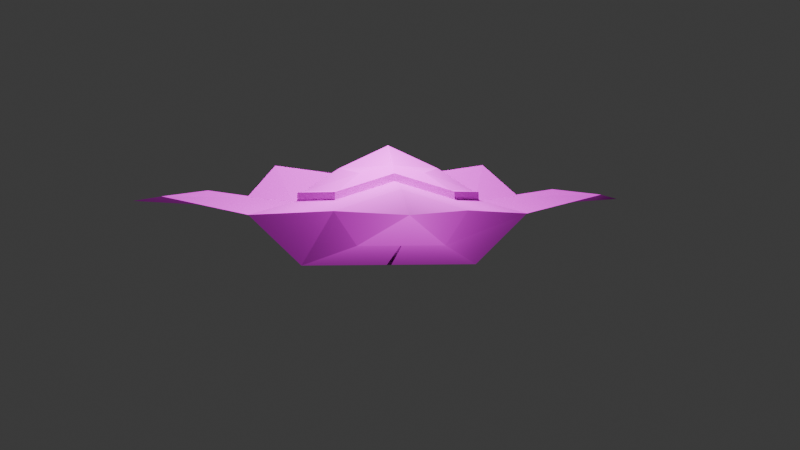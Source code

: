 # Source: Nave_enemiga.blend  (saved by Blender 5.2.45; exported with 4.5.12 LTS)
import bpy
from mathutils import Matrix  # noqa: F401  (used for matrix-valued properties, if any)

bpy.ops.wm.read_factory_settings(use_empty=True)
scene = bpy.context.scene
scene.name = 'Scene'

# ---- collections
col_collection = bpy.data.collections.new('Collection'); scene.collection.children.link(col_collection)

# ---- images (referenced by path relative to the original .blend; pixels are not part of the script)
import os
ASSET_DIR = os.environ.get("B2B_ASSET_DIR", "")  # directory of the original .blend (textures are referenced by path, not embedded)
HERE = os.path.dirname(os.path.abspath(__file__))  # packed textures are extracted next to this script under _unpacked/

def load_image(name, relpath, width, height, colorspace="sRGB"):
    """Load a texture the original file referenced (path relative to the .blend, or extracted next to this script)."""
    p = next((c for c in (os.path.join(HERE, relpath), os.path.join(ASSET_DIR, relpath)) if relpath and os.path.exists(c)), "")
    if p:
        img = bpy.data.images.load(p, check_existing=True)
        img.name = name
    else:  # same state as the original file: an image datablock whose file is absent (Cycles renders it pink)
        img = bpy.data.images.new(name, width, height)
        img.source = "FILE"
        img.filepath = "//" + (relpath or name)
    img.colorspace_settings.name = colorspace
    return img
img_nave_enemiga_textura_png = load_image('Nave enemiga textura.png', 'Nave enemiga textura.png', 1024, 1024, 'sRGB')

# ---- materials (node trees are filled in below, after node groups)
mat_material = bpy.data.materials.new('Material')

# ---- material node trees
mat_material.use_nodes = True; mat_material.node_tree.nodes.clear()
_N = mat_material.node_tree.nodes; _L = mat_material.node_tree.links
n0 = _N.new('ShaderNodeBsdfPrincipled'); n0.name = 'Principled BSDF'; n0.location = (-200, 100)
n0.inputs[2].default_value = 1.0
n0.inputs[10].default_value = 0.005
n1 = _N.new('ShaderNodeOutputMaterial'); n1.name = 'Material Output'; n1.location = (200, 100)
n2 = _N.new('ShaderNodeTexImage'); n2.name = 'Image Texture'; n2.location = (-490, 75)
n2.image = img_nave_enemiga_textura_png
n2.interpolation = 'Closest'
_L.new(n0.outputs[0], n1.inputs[0])
_L.new(n2.outputs[0], n0.inputs[0])
n1.is_active_output = True

# ---- world
world_world = bpy.data.worlds.new('World'); scene.world = world_world
world_world.use_nodes = True; world_world.node_tree.nodes.clear()
_N = world_world.node_tree.nodes; _L = world_world.node_tree.links
n0 = _N.new('ShaderNodeOutputWorld'); n0.name = 'World Output'; n0.location = (200, 100)
n1 = _N.new('ShaderNodeBackground'); n1.name = 'Background'; n1.location = (-200, 100)
n1.inputs[0].default_value = (0.05088, 0.05088, 0.05088, 1.0)
_L.new(n1.outputs[0], n0.inputs[0])
n0.is_active_output = True
world_world.color = (0.05088, 0.05088, 0.05088)
world_world.sun_shadow_jitter_overblur = 0.0

# ---- cameras
cam_camera = bpy.data.cameras.new('Camera')

# ---- lights
light_point = bpy.data.lights.new('Point', 'POINT')
light_point.exposure = 5.109
light_point.energy = 46.9
light_point_001 = bpy.data.lights.new('Point.001', 'POINT')
light_point_001.exposure = 5.109
light_point_001.energy = 46.9
light_point_002 = bpy.data.lights.new('Point.002', 'SPOT')
light_point_002.exposure = 5.109
light_point_002.energy = 46.9
light_point_002.spot_size = 1.306

# ---- meshes
me_cone = bpy.data.meshes.new('Cone')
me_cone.from_pydata([(1.192e-07, -0.2533, 4.885), (1.192e-07, -1.249, 6.886), (1.192e-07, 0.8619, -2.809), (1.192e-07, -0.1656, -2.402), (-0.1065, -0.1547, -2.755), (1.192e-07, 1.482, -2.605), (0.001372, 0.2434, 3.165), (0.01202, -2.064, 4.885), (0.1065, -0.1547, -2.755), (1.192e-07, 0.8552, -0.4573), (0.01273, -1.234, -2.755), (-0.7915, -2.065, 4.918), (-1.204, -0.946, 4.934), (-1.857, -2.671, 1.089), (-2.969, -0.7357, 1.127), (-1.008, -1.241, -2.719), (-0.7526, 0.7267, -4.143), (-0.6584, 0.6985, -2.618), (-1.942, -0.2025, 1.057), (-1.159, -0.4104, 3.256), (-1.205, 0.1064, -0.2971), (-6.119, 0.2828, -3.307), (-1.574, -0.3157, -2.622), (-1.862, -1.062, -0.9898), (-1.366, -0.1496, -0.3847), (-5.014, 0.1688, -0.5658), (-4.085, 0.527, -1.579), (-4.335, -0.03293, -1.904), (-3.796, 0.4531, -2.786), (-1.781, -0.07911, -1.018), (-2.324, -0.05596, -2.678), (-2.673, 0.1428, -1.41), (-3.119, 0.1535, -0.8333), (-2.067, -0.08056, -0.4552), (-2.456, 1.139, -2.968), (-1.082, 0.8767, -2.525), (-2.554, 1.732, -2.576), (-0.9748, 1.272, -2.172), (0.04814, -2.671, 1.089), (0.007786, 1.914, 1.046), (0.009247, 1.375, 0.3646), (0.001751, 1.123, 0.003499), (0.009473, 0.9171, 2.451), (0.001751, 0.5015, 2.941), (0.001751, 0.5191, 3.171), (0.001751, 1.233, -0.2027), (0.005285, 0.9645, -0.207), (-1.107, -0.06509, 3.02), (-1.038, 0.3808, -0.07845), (-1.057, 1.017, 1.082), (-0.6525, 0.6419, 2.439), (-0.7462, 0.9911, 0.3103), (-1.155, -0.1363, 3.261), (-1.933, 0.1084, 1.071), (-1.198, 0.3805, -0.2968), (-1.809, 0.1365, 1.091), (-3.299, -0.5894, 0.8534), (-1.409, -1.917, -0.92), (-0.3335, 0.7758, -1.552), (-1.581, -0.9011, 4.121), (0.03047, -1.954, -0.8291), (-3.498, -0.381, -1.595), (0.1065, -0.1547, -2.755), (-0.001372, 0.2434, 3.165), (-0.01202, -2.064, 4.885), (-0.1065, -0.1547, -2.755), (-0.01273, -1.234, -2.755), (0.7915, -2.065, 4.918), (1.204, -0.946, 4.934), (1.857, -2.671, 1.089), (2.969, -0.7357, 1.127), (1.008, -1.241, -2.719), (0.7526, 0.7267, -4.143), (0.6584, 0.6985, -2.618), (1.942, -0.2025, 1.057), (1.159, -0.4104, 3.256), (1.205, 0.1064, -0.2971), (6.119, 0.2828, -3.307), (1.574, -0.3157, -2.622), (1.862, -1.062, -0.9898), (1.366, -0.1496, -0.3847), (5.014, 0.1688, -0.5658), (4.085, 0.527, -1.579), (4.335, -0.03293, -1.904), (3.796, 0.4531, -2.786), (1.781, -0.07911, -1.018), (2.324, -0.05596, -2.678), (2.673, 0.1428, -1.41), (3.119, 0.1535, -0.8333), (2.067, -0.08056, -0.4552), (2.456, 1.139, -2.968), (1.082, 0.8767, -2.525), (2.554, 1.732, -2.576), (0.9748, 1.272, -2.172), (-0.04814, -2.671, 1.089), (-0.007786, 1.914, 1.046), (-0.009247, 1.375, 0.3646), (-0.00175, 1.123, 0.003499), (-0.009473, 0.9171, 2.451), (-0.00175, 0.5015, 2.941), (-0.00175, 0.5191, 3.171), (-0.00175, 1.233, -0.2027), (-0.005285, 0.9645, -0.207), (1.107, -0.06509, 3.02), (1.038, 0.3808, -0.07845), (1.057, 1.017, 1.082), (0.6525, 0.6419, 2.439), (0.7462, 0.9911, 0.3103), (1.155, -0.1363, 3.261), (1.933, 0.1084, 1.071), (1.198, 0.3805, -0.2968), (1.809, 0.1365, 1.091), (3.299, -0.5894, 0.8534), (1.409, -1.917, -0.92), (0.3335, 0.7758, -1.552), (1.581, -0.9011, 4.121), (-0.03047, -1.954, -0.8291), (3.498, -0.381, -1.595)], [], [(15, 3, 10), (11, 1, 12), (12, 1, 0), (13, 14, 23, 57), (12, 0, 6, 19, 59), (11, 12, 59, 14, 13), (2, 3, 22, 16), (14, 18, 20, 24), (22, 3, 15), (16, 17, 2), (2, 17, 5), (5, 17, 58, 9), (22, 23, 61, 27, 28, 30), (21, 27, 25), (24, 22, 29), (21, 25, 26), (25, 27, 61, 56), (26, 28, 21), (28, 27, 21), (22, 30, 31, 29), (33, 37, 36, 32), (35, 34, 36, 37), (31, 34, 35, 29), (29, 35, 37, 33), (32, 36, 34, 31), (7, 11, 13, 38), (1, 11, 7), (30, 28, 26, 31), (10, 60, 57, 15), (18, 53, 54, 20), (19, 52, 53, 18), (20, 54, 45, 46), (41, 48, 51, 40), (49, 50, 42, 39), (42, 50, 47, 43), (40, 51, 49, 39), (48, 54, 53, 55), (41, 45, 54, 48), (47, 52, 44, 43), (6, 44, 52, 19), (55, 47, 50, 49), (52, 47, 55, 53), (33, 56, 14, 24, 29), (32, 25, 56, 33), (31, 26, 25, 32), (57, 23, 22, 15), (51, 48, 55, 49), (24, 58, 17, 22), (22, 17, 16), (58, 24, 20, 9), (9, 20, 46), (59, 19, 18, 14), (57, 60, 38, 13), (56, 61, 23, 14), (71, 66, 3), (67, 68, 1), (68, 0, 1), (69, 113, 79, 70), (68, 115, 75, 63, 0), (67, 69, 70, 115), (2, 72, 78, 3), (70, 80, 76, 74), (78, 71, 3), (72, 2, 73), (2, 5, 73), (5, 9, 114, 73), (78, 86, 84, 83, 117, 79), (77, 81, 83), (80, 85, 78), (77, 82, 81), (81, 112, 117, 83), (82, 77, 84), (84, 77, 83), (78, 85, 87, 86), (89, 88, 92, 93), (91, 93, 92, 90), (87, 85, 91, 90), (85, 89, 93, 91), (88, 87, 90, 92), (64, 94, 69, 67), (1, 64, 67), (86, 87, 82, 84), (66, 71, 113, 116), (74, 76, 110, 109), (75, 74, 109, 108), (76, 102, 101, 110), (97, 96, 107, 104), (105, 95, 98, 106), (98, 99, 103, 106), (96, 95, 105, 107), (104, 111, 109, 110), (97, 104, 110, 101), (103, 99, 100, 108), (63, 75, 108, 100), (111, 105, 106, 103), (108, 109, 111, 103), (89, 85, 80, 70, 112), (88, 89, 112, 81), (87, 88, 81, 82), (113, 71, 78, 79), (107, 105, 111, 104), (80, 78, 73, 114), (78, 72, 73), (114, 9, 76, 80), (9, 102, 76), (115, 70, 74, 75), (113, 69, 94, 116), (112, 70, 79, 117), (115, 68, 67)])
_uv = me_cone.uv_layers.new(name='UVMap')
_uv.uv.foreach_set('vector', [0.2271, 0.6133, 0.06519, 0.7551, 0.06417, 0.6227, 0.06911, 0.1564, 0.04196, 0.02169, 0.1368, 0.1319, 0.6643, 0.8224, 0.6847, 0.9696, 0.5876, 0.8655, 0.1223, 0.4085, 0.2173, 0.4177, 0.1844, 0.5108, 0.1258, 0.4999, 0.6643, 0.8224, 0.5876, 0.8655, 0.514, 0.7805, 0.5892, 0.7348, 0.6498, 0.7676, 0.06911, 0.1564, 0.1368, 0.1319, 0.1653, 0.1846, 0.2173, 0.4177, 0.1223, 0.4085, 0.3361, 0.7449, 0.3008, 0.6208, 0.466, 0.612, 0.432, 0.7379, 0.575, 0.3464, 0.5173, 0.3561, 0.4735, 0.2801, 0.4896, 0.2815, 0.3379, 0.7411, 0.06519, 0.7551, 0.2271, 0.6133, 0.6027, 0.05647, 0.5168, 0.1169, 0.5021, 0.0701, 0.9432, 0.03505, 1.001, 0.3439, 0.6878, 0.01603, 0.4621, 0.07195, 0.5168, 0.1169, 0.4469, 0.1544, 0.3789, 0.1902, 0.1891, 0.5924, 0.1844, 0.5108, 0.2976, 0.529, 0.3555, 0.5383, 0.3392, 0.5875, 0.2407, 0.5907, 0.4818, 0.5807, 0.3555, 0.5383, 0.3871, 0.4744, 0.07723, 0.0362, 0.3219, 0.03453, 0.1487, 0.07685, 0.5748, 0.2087, 0.7883, 0.4027, 0.6651, 0.4592, 0.3871, 0.4744, 0.3555, 0.5383, 0.2976, 0.529, 0.2957, 0.4325, 0.2382, 0.3351, 0.364, 0.2844, 0.4616, 0.5267, 0.3392, 0.5875, 0.3555, 0.5383, 0.4818, 0.5807, 0.3219, 0.03453, 0.3343, 0.1195, 0.1989, 0.1755, 0.1487, 0.07685, 0.9235, 0.6648, 0.9609, 0.9988, 0.7326, 0.995, 0.7701, 0.6733, 0.8839, 0.4442, 0.5873, 0.1825, 0.6961, 0.03367, 0.9998, 0.3561, 0.9126, 0.5834, 0.89, 0.459, 0.9943, 0.4622, 0.9798, 0.5978, 0.7383, 0.7779, 0.7566, 0.6129, 0.6965, 0.6098, 0.6914, 0.8216, 0.6918, 0.8211, 0.6958, 0.6093, 0.7561, 0.6127, 0.7382, 0.7777, 0.02036, 0.1539, 0.06911, 0.1564, 0.1223, 0.4085, 0.009563, 0.4107, 0.04196, 0.02169, 0.06911, 0.1564, 0.02036, 0.1539, 0.3343, 0.1195, 0.364, 0.2844, 0.2382, 0.3351, 0.1989, 0.1755, 0.03429, 0.5899, 0.01892, 0.4986, 0.1258, 0.4999, 0.1152, 0.5904, 0.2853, 0.7542, 0.2945, 0.7813, 0.1509, 0.8448, 0.1455, 0.8204, 0.5226, 0.8306, 0.5121, 0.8534, 0.2952, 0.7812, 0.3073, 0.7551, 0.1248, 0.8399, 0.1461, 0.8516, 0.1557, 0.9894, 0.135, 0.9783, 0.1752, 0.9823, 0.1689, 0.8611, 0.2133, 0.9183, 0.2105, 0.9953, 0.2859, 0.9001, 0.417, 0.9189, 0.4172, 0.9836, 0.2892, 0.9924, 0.4172, 0.9836, 0.417, 0.9189, 0.4881, 0.8584, 0.4697, 0.9725, 0.2105, 0.9953, 0.2133, 0.9183, 0.2859, 0.9001, 0.2892, 0.9924, 0.1689, 0.8611, 0.1509, 0.8448, 0.2945, 0.7813, 0.2962, 0.7929, 0.1752, 0.9823, 0.1557, 0.9894, 0.1461, 0.8516, 0.1689, 0.8611, 0.4881, 0.8584, 0.5119, 0.8557, 0.4896, 0.9765, 0.4697, 0.9725, 0.5128, 0.9697, 0.4896, 0.9765, 0.5119, 0.8557, 0.5356, 0.849, 0.2962, 0.7929, 0.4881, 0.8584, 0.417, 0.9189, 0.2859, 0.9001, 0.5121, 0.8534, 0.4881, 0.8584, 0.2962, 0.7929, 0.2952, 0.7812, 0.8012, 0.6212, 0.8821, 0.5158, 0.898, 0.5289, 0.826, 0.6456, 0.7819, 0.6461, 0.7407, 0.5618, 0.7883, 0.4027, 0.8821, 0.5158, 0.8012, 0.6212, 0.6671, 0.6118, 0.6651, 0.4592, 0.7883, 0.4027, 0.7407, 0.5618, 0.1258, 0.4999, 0.1844, 0.5108, 0.1891, 0.5924, 0.1152, 0.5904, 0.2133, 0.9183, 0.1689, 0.8611, 0.2962, 0.7929, 0.2859, 0.9001, 0.4535, 0.2732, 0.4469, 0.1544, 0.5168, 0.1169, 0.5726, 0.1901, 0.5726, 0.1901, 0.5168, 0.1169, 0.6042, 0.06219, 0.4469, 0.1544, 0.4535, 0.2732, 0.4326, 0.2715, 0.3789, 0.1902, 0.3789, 0.1902, 0.4326, 0.2715, 0.3622, 0.1981, 0.6498, 0.7676, 0.5892, 0.7348, 0.5746, 0.5802, 0.6454, 0.5683, 0.1258, 0.4999, 0.01892, 0.4986, 0.009563, 0.4107, 0.1223, 0.4085, 0.2957, 0.4325, 0.2976, 0.529, 0.1844, 0.5108, 0.2173, 0.4177, 0.2271, 0.6133, 0.06417, 0.6227, 0.06519, 0.7551, 0.06911, 0.1564, 0.1368, 0.1319, 0.04196, 0.02169, 0.6643, 0.8224, 0.5876, 0.8655, 0.6847, 0.9696, 0.1254, 0.4036, 0.1258, 0.4999, 0.1844, 0.5108, 0.2173, 0.4177, 0.6643, 0.8224, 0.6498, 0.7676, 0.5892, 0.7348, 0.514, 0.7805, 0.5876, 0.8655, 0.1246, 0.4068, 0.06173, 0.1535, 0.195, 0.1386, 0.1875, 0.3548, 0.3361, 0.7449, 0.432, 0.7379, 0.466, 0.612, 0.3008, 0.6208, 0.575, 0.3464, 0.4896, 0.2815, 0.4735, 0.2801, 0.5173, 0.3561, 0.3379, 0.7411, 0.2271, 0.6133, 0.06519, 0.7551, 0.6027, 0.05647, 0.5021, 0.0701, 0.5168, 0.1169, 0.9432, 0.03505, 0.6878, 0.01603, 1.001, 0.3439, 0.4621, 0.07195, 0.3789, 0.1902, 0.4469, 0.1544, 0.5168, 0.1169, 0.1891, 0.5924, 0.2407, 0.5907, 0.3392, 0.5875, 0.3555, 0.5383, 0.2976, 0.529, 0.1844, 0.5108, 0.4818, 0.5807, 0.3871, 0.4744, 0.3555, 0.5383, 0.07723, 0.0362, 0.1487, 0.07685, 0.3219, 0.03453, 0.9303, 0.6239, 0.7065, 0.5271, 0.771, 0.3602, 0.3871, 0.4744, 0.2957, 0.4325, 0.2976, 0.529, 0.3555, 0.5383, 0.2382, 0.3351, 0.4616, 0.5267, 0.364, 0.2844, 0.3392, 0.5875, 0.4818, 0.5807, 0.3555, 0.5383, 0.3219, 0.03453, 0.1487, 0.07685, 0.1989, 0.1755, 0.3343, 0.1195, 0.7699, 0.6648, 0.9233, 0.6733, 0.9609, 0.995, 0.7326, 0.9988, 0.8839, 0.4442, 0.9998, 0.3561, 0.6961, 0.03367, 0.5873, 0.1825, 0.9126, 0.5834, 0.9798, 0.5978, 0.9943, 0.4622, 0.89, 0.459, 0.7383, 0.7779, 0.6914, 0.8216, 0.6965, 0.6098, 0.7566, 0.6129, 0.6918, 0.8211, 0.7382, 0.7777, 0.7561, 0.6127, 0.6958, 0.6093, 0.02036, 0.1539, 0.009563, 0.4107, 0.1254, 0.4036, 0.06911, 0.1564, 0.04196, 0.02169, 0.02036, 0.1539, 0.06911, 0.1564, 0.3343, 0.1195, 0.1989, 0.1755, 0.2382, 0.3351, 0.364, 0.2844, 0.03429, 0.5899, 0.1152, 0.5904, 0.1258, 0.4999, 0.01892, 0.4986, 0.2853, 0.7542, 0.1455, 0.8204, 0.1509, 0.8448, 0.2945, 0.7813, 0.5226, 0.8306, 0.3073, 0.7551, 0.2952, 0.7812, 0.5121, 0.8534, 0.1248, 0.8399, 0.135, 0.9783, 0.1557, 0.9894, 0.1461, 0.8516, 0.1752, 0.9823, 0.2105, 0.9953, 0.2133, 0.9183, 0.1689, 0.8611, 0.2859, 0.9001, 0.2892, 0.9924, 0.4172, 0.9836, 0.417, 0.9189, 0.4172, 0.9836, 0.4697, 0.9725, 0.4881, 0.8584, 0.417, 0.9189, 0.2105, 0.9953, 0.2892, 0.9924, 0.2859, 0.9001, 0.2133, 0.9183, 0.1689, 0.8611, 0.2962, 0.7929, 0.2945, 0.7813, 0.1509, 0.8448, 0.1752, 0.9823, 0.1689, 0.8611, 0.1461, 0.8516, 0.1557, 0.9894, 0.4881, 0.8584, 0.4697, 0.9725, 0.4896, 0.9765, 0.5119, 0.8557, 0.5128, 0.9697, 0.5356, 0.849, 0.5119, 0.8557, 0.4896, 0.9765, 0.2962, 0.7929, 0.2859, 0.9001, 0.417, 0.9189, 0.4881, 0.8584, 0.5121, 0.8534, 0.2952, 0.7812, 0.2962, 0.7929, 0.4881, 0.8584, 0.8024, 0.6083, 0.7819, 0.6461, 0.826, 0.6456, 0.898, 0.5289, 0.8737, 0.5154, 0.5892, 0.4388, 0.549, 0.3765, 0.6839, 0.2823, 0.771, 0.3602, 0.5318, 0.537, 0.5892, 0.4388, 0.771, 0.3602, 0.7065, 0.5271, 0.1258, 0.4999, 0.1152, 0.5904, 0.1891, 0.5924, 0.1844, 0.5108, 0.2133, 0.9183, 0.2859, 0.9001, 0.2962, 0.7929, 0.1689, 0.8611, 0.4535, 0.2732, 0.5726, 0.1901, 0.5168, 0.1169, 0.4469, 0.1544, 0.5726, 0.1901, 0.6042, 0.06219, 0.5168, 0.1169, 0.4469, 0.1544, 0.3789, 0.1902, 0.4326, 0.2715, 0.4535, 0.2732, 0.3789, 0.1902, 0.3622, 0.1981, 0.4326, 0.2715, 0.6498, 0.7676, 0.6454, 0.5683, 0.5746, 0.5802, 0.5892, 0.7348, 0.1258, 0.4999, 0.1254, 0.4036, 0.009563, 0.4107, 0.01892, 0.4986, 0.2957, 0.4325, 0.2173, 0.4177, 0.1844, 0.5108, 0.2976, 0.529, 0.1875, 0.3548, 0.2167, 0.4166, 0.1246, 0.4068])
me_cone.materials.append(mat_material)
me_cone.update()

# ---- objects
ob_cone = bpy.data.objects.new('Cone', me_cone)
ob_camera = bpy.data.objects.new('Camera', cam_camera)
ob_empty = bpy.data.objects.new('Empty', None)
ob_point = bpy.data.objects.new('Point', light_point)
ob_point_001 = bpy.data.objects.new('Point.001', light_point_001)
ob_point_002 = bpy.data.objects.new('Point.002', light_point_002)

# ---- transforms, parenting, visibility, modifiers, constraints
ob_cone.location = (0.0, 0.0, 0.0)
ob_cone.rotation_euler = (-8.035, -3.141, 6.339)
ob_cone.scale = (0.9983, 0.5567, 0.9974)
ob_camera.location = (0.0, 24.55, 2.951)
ob_camera.rotation_euler = (1.427, -0.004751, -3.154)
ob_camera.scale = (2.326, 2.326, 2.326)
ob_empty.location = (0.0, 0.0, 0.0)
ob_point.location = (0.1712, 3.052, 4.154)
ob_point_001.location = (0.3442, -3.412, 5.351)
ob_point_002.location = (-1.004, 11.08, -3.13)
ob_point_002.rotation_euler = (-2.017, 0.3682, 0.1414)

# ---- collection membership
col_collection.objects.link(ob_cone)
col_collection.objects.link(ob_camera)
col_collection.objects.link(ob_empty)
col_collection.objects.link(ob_point)
col_collection.objects.link(ob_point_001)
col_collection.objects.link(ob_point_002)

# ---- scene / render settings (as saved in the file)
scene.camera = ob_camera
scene.frame_start = 1; scene.frame_end = 350; scene.frame_set(365)
scene.render.engine = 'BLENDER_EEVEE_NEXT'
scene.render.image_settings.file_format = 'FFMPEG'
scene.render.image_settings.color_mode = 'RGB'
scene.render.fps = 60
scene.render.bake_bias = 0.0
scene.render.bake_samples = 0
scene.render.compositor_device = 'GPU'
scene.eevee.use_volume_custom_range = False
scene.eevee.fast_gi_thickness_near = 0.1
scene.eevee.fast_gi_thickness_far = 0.0
scene.eevee.ray_tracing_options.screen_trace_thickness = 0.1
bpy.context.view_layer.update()
